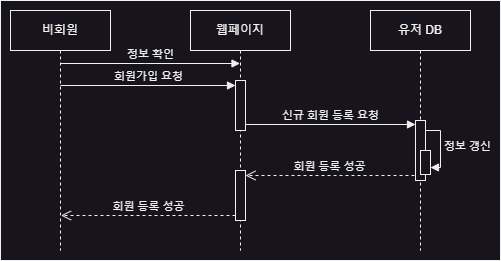

The diagram above was exported from draw.io. Its source (the exported page's mxGraphModel, read from the mxfile embedded in the PNG):
<mxGraphModel dx="546" dy="852" grid="1" gridSize="10" guides="1" tooltips="1" connect="1" arrows="1" fold="1" page="1" pageScale="1" pageWidth="850" pageHeight="1100" math="0" shadow="0">
  <root>
    <mxCell id="0" />
    <mxCell id="1" parent="0" />
    <mxCell id="TtxNNVqC4-FIzjqFo6UZ-15" value="" style="rounded=0;whiteSpace=wrap;html=1;" vertex="1" parent="1">
      <mxGeometry x="30" y="30" width="500" height="260" as="geometry" />
    </mxCell>
    <mxCell id="aM9ryv3xv72pqoxQDRHE-1" value="비회원" style="shape=umlLifeline;perimeter=lifelinePerimeter;whiteSpace=wrap;html=1;container=0;dropTarget=0;collapsible=0;recursiveResize=0;outlineConnect=0;portConstraint=eastwest;newEdgeStyle={&quot;edgeStyle&quot;:&quot;elbowEdgeStyle&quot;,&quot;elbow&quot;:&quot;vertical&quot;,&quot;curved&quot;:0,&quot;rounded&quot;:0};" parent="1" vertex="1">
      <mxGeometry x="40" y="40" width="100" height="240" as="geometry" />
    </mxCell>
    <mxCell id="aM9ryv3xv72pqoxQDRHE-5" value="웹페이지" style="shape=umlLifeline;perimeter=lifelinePerimeter;whiteSpace=wrap;html=1;container=0;dropTarget=0;collapsible=0;recursiveResize=0;outlineConnect=0;portConstraint=eastwest;newEdgeStyle={&quot;edgeStyle&quot;:&quot;elbowEdgeStyle&quot;,&quot;elbow&quot;:&quot;vertical&quot;,&quot;curved&quot;:0,&quot;rounded&quot;:0};" parent="1" vertex="1">
      <mxGeometry x="220" y="40" width="100" height="240" as="geometry" />
    </mxCell>
    <mxCell id="aM9ryv3xv72pqoxQDRHE-6" value="" style="html=1;points=[];perimeter=orthogonalPerimeter;outlineConnect=0;targetShapes=umlLifeline;portConstraint=eastwest;newEdgeStyle={&quot;edgeStyle&quot;:&quot;elbowEdgeStyle&quot;,&quot;elbow&quot;:&quot;vertical&quot;,&quot;curved&quot;:0,&quot;rounded&quot;:0};" parent="aM9ryv3xv72pqoxQDRHE-5" vertex="1">
      <mxGeometry x="45" y="70" width="10" height="50" as="geometry" />
    </mxCell>
    <mxCell id="aM9ryv3xv72pqoxQDRHE-7" value="정보 확인" style="html=1;verticalAlign=bottom;endArrow=block;edgeStyle=elbowEdgeStyle;elbow=vertical;curved=0;rounded=0;" parent="1" edge="1">
      <mxGeometry relative="1" as="geometry">
        <mxPoint x="90" y="93" as="sourcePoint" />
        <Array as="points">
          <mxPoint x="175" y="93" />
        </Array>
        <mxPoint x="269.5" y="93" as="targetPoint" />
        <mxPoint as="offset" />
      </mxGeometry>
    </mxCell>
    <mxCell id="aM9ryv3xv72pqoxQDRHE-8" value="회원 등록 성공" style="html=1;verticalAlign=bottom;endArrow=open;dashed=1;endSize=8;edgeStyle=elbowEdgeStyle;elbow=vertical;curved=0;rounded=0;" parent="1" source="TtxNNVqC4-FIzjqFo6UZ-10" edge="1">
      <mxGeometry relative="1" as="geometry">
        <mxPoint x="90.5" y="245" as="targetPoint" />
        <Array as="points" />
        <mxPoint x="260" y="245" as="sourcePoint" />
      </mxGeometry>
    </mxCell>
    <mxCell id="TtxNNVqC4-FIzjqFo6UZ-1" value="회원가입 요청" style="html=1;verticalAlign=bottom;endArrow=block;edgeStyle=elbowEdgeStyle;elbow=vertical;curved=0;rounded=0;entryX=0.5;entryY=0.056;entryDx=0;entryDy=0;entryPerimeter=0;" edge="1" parent="1">
      <mxGeometry relative="1" as="geometry">
        <mxPoint x="90" y="115" as="sourcePoint" />
        <Array as="points">
          <mxPoint x="170" y="115" />
        </Array>
        <mxPoint x="265" y="115.07999999999993" as="targetPoint" />
        <mxPoint as="offset" />
      </mxGeometry>
    </mxCell>
    <mxCell id="TtxNNVqC4-FIzjqFo6UZ-2" value="유저 DB" style="shape=umlLifeline;perimeter=lifelinePerimeter;whiteSpace=wrap;html=1;container=0;dropTarget=0;collapsible=0;recursiveResize=0;outlineConnect=0;portConstraint=eastwest;newEdgeStyle={&quot;edgeStyle&quot;:&quot;elbowEdgeStyle&quot;,&quot;elbow&quot;:&quot;vertical&quot;,&quot;curved&quot;:0,&quot;rounded&quot;:0};" vertex="1" parent="1">
      <mxGeometry x="400" y="40" width="100" height="240" as="geometry" />
    </mxCell>
    <mxCell id="TtxNNVqC4-FIzjqFo6UZ-6" value="" style="html=1;points=[];perimeter=orthogonalPerimeter;outlineConnect=0;targetShapes=umlLifeline;portConstraint=eastwest;newEdgeStyle={&quot;edgeStyle&quot;:&quot;elbowEdgeStyle&quot;,&quot;elbow&quot;:&quot;vertical&quot;,&quot;curved&quot;:0,&quot;rounded&quot;:0};" vertex="1" parent="TtxNNVqC4-FIzjqFo6UZ-2">
      <mxGeometry x="45" y="110" width="10" height="60" as="geometry" />
    </mxCell>
    <mxCell id="TtxNNVqC4-FIzjqFo6UZ-7" value="" style="html=1;points=[[0,0,0,0,5],[0,1,0,0,-5],[1,0,0,0,5],[1,1,0,0,-5]];perimeter=orthogonalPerimeter;outlineConnect=0;targetShapes=umlLifeline;portConstraint=eastwest;newEdgeStyle={&quot;curved&quot;:0,&quot;rounded&quot;:0};" vertex="1" parent="TtxNNVqC4-FIzjqFo6UZ-2">
      <mxGeometry x="50" y="140" width="10" height="24" as="geometry" />
    </mxCell>
    <mxCell id="TtxNNVqC4-FIzjqFo6UZ-8" value="정보 갱신" style="html=1;align=left;spacingLeft=2;endArrow=block;rounded=0;edgeStyle=orthogonalEdgeStyle;curved=0;rounded=0;" edge="1" target="TtxNNVqC4-FIzjqFo6UZ-7" parent="TtxNNVqC4-FIzjqFo6UZ-2" source="TtxNNVqC4-FIzjqFo6UZ-6">
      <mxGeometry relative="1" as="geometry">
        <mxPoint x="55" y="104" as="sourcePoint" />
        <Array as="points">
          <mxPoint x="70" y="120" />
          <mxPoint x="70" y="157" />
        </Array>
      </mxGeometry>
    </mxCell>
    <mxCell id="TtxNNVqC4-FIzjqFo6UZ-3" value="신규 회원 등록 요청" style="html=1;verticalAlign=bottom;endArrow=block;edgeStyle=elbowEdgeStyle;elbow=vertical;curved=0;rounded=0;entryX=0.5;entryY=0.056;entryDx=0;entryDy=0;entryPerimeter=0;" edge="1" parent="1" source="aM9ryv3xv72pqoxQDRHE-6">
      <mxGeometry relative="1" as="geometry">
        <mxPoint x="290" y="154" as="sourcePoint" />
        <Array as="points">
          <mxPoint x="350" y="154" />
        </Array>
        <mxPoint x="445" y="154.07999999999993" as="targetPoint" />
        <mxPoint as="offset" />
      </mxGeometry>
    </mxCell>
    <mxCell id="TtxNNVqC4-FIzjqFo6UZ-9" value="회원 등록 성공" style="html=1;verticalAlign=bottom;endArrow=open;dashed=1;endSize=8;edgeStyle=elbowEdgeStyle;elbow=vertical;curved=0;rounded=0;" edge="1" parent="1" target="TtxNNVqC4-FIzjqFo6UZ-10">
      <mxGeometry relative="1" as="geometry">
        <mxPoint x="269" y="205" as="targetPoint" />
        <Array as="points">
          <mxPoint x="364" y="205" />
        </Array>
        <mxPoint x="444" y="205" as="sourcePoint" />
      </mxGeometry>
    </mxCell>
    <mxCell id="TtxNNVqC4-FIzjqFo6UZ-10" value="" style="html=1;points=[];perimeter=orthogonalPerimeter;outlineConnect=0;targetShapes=umlLifeline;portConstraint=eastwest;newEdgeStyle={&quot;edgeStyle&quot;:&quot;elbowEdgeStyle&quot;,&quot;elbow&quot;:&quot;vertical&quot;,&quot;curved&quot;:0,&quot;rounded&quot;:0};" vertex="1" parent="1">
      <mxGeometry x="265" y="200" width="10" height="50" as="geometry" />
    </mxCell>
  </root>
</mxGraphModel>